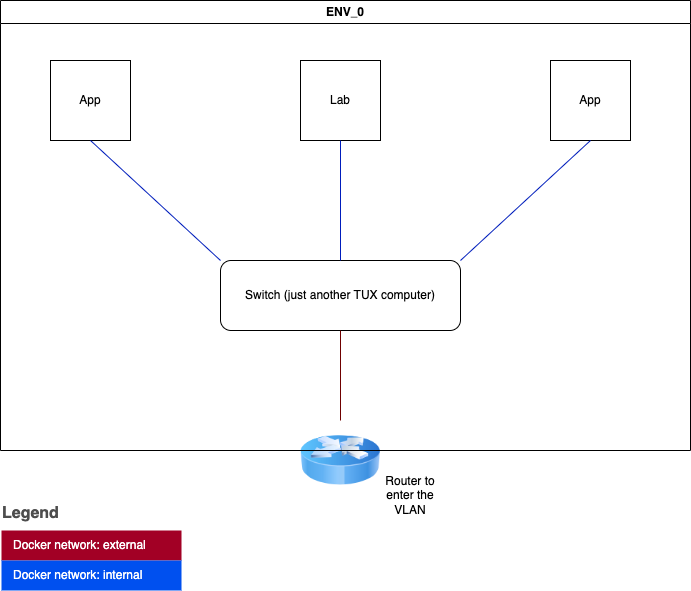

The diagram above was exported from draw.io. Its source (the exported page's mxGraphModel, read from the mxfile embedded in the PNG):
<mxGraphModel dx="536" dy="547" grid="1" gridSize="10" guides="1" tooltips="1" connect="1" arrows="1" fold="1" page="1" pageScale="1" pageWidth="827" pageHeight="1169" math="0" shadow="0">
  <root>
    <mxCell id="0" />
    <mxCell id="1" parent="0" />
    <mxCell id="2" value="" style="whiteSpace=wrap;html=1;aspect=fixed;" parent="1" vertex="1">
      <mxGeometry x="90" y="80" width="80" height="80" as="geometry" />
    </mxCell>
    <mxCell id="3" value="" style="whiteSpace=wrap;html=1;aspect=fixed;" parent="1" vertex="1">
      <mxGeometry x="340" y="80" width="80" height="80" as="geometry" />
    </mxCell>
    <mxCell id="4" value="" style="whiteSpace=wrap;html=1;aspect=fixed;" parent="1" vertex="1">
      <mxGeometry x="590" y="80" width="80" height="80" as="geometry" />
    </mxCell>
    <mxCell id="5" value="App" style="text;html=1;strokeColor=none;fillColor=none;align=center;verticalAlign=middle;whiteSpace=wrap;rounded=0;" parent="1" vertex="1">
      <mxGeometry x="100" y="105" width="60" height="30" as="geometry" />
    </mxCell>
    <mxCell id="6" value="Lab" style="text;html=1;strokeColor=none;fillColor=none;align=center;verticalAlign=middle;whiteSpace=wrap;rounded=0;" parent="1" vertex="1">
      <mxGeometry x="350" y="105" width="60" height="30" as="geometry" />
    </mxCell>
    <mxCell id="7" value="App" style="text;html=1;strokeColor=none;fillColor=none;align=center;verticalAlign=middle;whiteSpace=wrap;rounded=0;" parent="1" vertex="1">
      <mxGeometry x="600" y="105" width="60" height="30" as="geometry" />
    </mxCell>
    <mxCell id="8" value="Switch (just another TUX computer)" style="rounded=1;whiteSpace=wrap;html=1;" parent="1" vertex="1">
      <mxGeometry x="260" y="280" width="240" height="70" as="geometry" />
    </mxCell>
    <mxCell id="9" value="" style="endArrow=none;html=1;exitX=0;exitY=0;exitDx=0;exitDy=0;entryX=0.5;entryY=1;entryDx=0;entryDy=0;fillColor=#0050ef;strokeColor=#001DBC;" parent="1" source="8" target="2" edge="1">
      <mxGeometry width="50" height="50" relative="1" as="geometry">
        <mxPoint x="330" y="280" as="sourcePoint" />
        <mxPoint x="380" y="230" as="targetPoint" />
      </mxGeometry>
    </mxCell>
    <mxCell id="10" value="" style="endArrow=none;html=1;exitX=0.5;exitY=0;exitDx=0;exitDy=0;entryX=0.5;entryY=1;entryDx=0;entryDy=0;fillColor=#0050ef;strokeColor=#001DBC;" parent="1" source="8" target="3" edge="1">
      <mxGeometry width="50" height="50" relative="1" as="geometry">
        <mxPoint x="330" y="280" as="sourcePoint" />
        <mxPoint x="380" y="230" as="targetPoint" />
      </mxGeometry>
    </mxCell>
    <mxCell id="11" value="" style="endArrow=none;html=1;exitX=1;exitY=0;exitDx=0;exitDy=0;entryX=0.5;entryY=1;entryDx=0;entryDy=0;fillColor=#0050ef;strokeColor=#001DBC;" parent="1" source="8" target="4" edge="1">
      <mxGeometry width="50" height="50" relative="1" as="geometry">
        <mxPoint x="530" y="250" as="sourcePoint" />
        <mxPoint x="580" y="200" as="targetPoint" />
      </mxGeometry>
    </mxCell>
    <mxCell id="12" value="" style="image;html=1;image=img/lib/clip_art/networking/Router_Icon_128x128.png" parent="1" vertex="1">
      <mxGeometry x="340" y="440" width="80" height="80" as="geometry" />
    </mxCell>
    <mxCell id="13" value="" style="endArrow=none;html=1;exitX=0.5;exitY=0;exitDx=0;exitDy=0;entryX=0.5;entryY=1;entryDx=0;entryDy=0;fillColor=#a20025;strokeColor=#6F0000;" parent="1" source="12" target="8" edge="1">
      <mxGeometry width="50" height="50" relative="1" as="geometry">
        <mxPoint x="370" y="410" as="sourcePoint" />
        <mxPoint x="420" y="360" as="targetPoint" />
      </mxGeometry>
    </mxCell>
    <mxCell id="14" value="Legend" style="align=left;fontSize=16;fontStyle=1;strokeColor=none;fillColor=none;fontColor=#4D4D4D;spacingTop=-8;resizable=0;" parent="1" vertex="1">
      <mxGeometry x="40" y="520" width="180" height="30" as="geometry" />
    </mxCell>
    <mxCell id="15" value="" style="shape=table;html=1;whiteSpace=wrap;startSize=0;container=1;collapsible=0;childLayout=tableLayout;fillColor=none;align=left;spacingLeft=10;strokeColor=none;rounded=1;arcSize=11;fontColor=#FFFFFF;resizable=0;points=[[0.25,0,0],[0.5,0,0],[0.75,0,0],[1,0.25,0],[1,0.5,0],[1,0.75,0],[0.75,1,0],[0.5,1,0],[0.25,1,0],[0,0.75,0],[0,0.5,0],[0,0.25,0]];" parent="1" vertex="1">
      <mxGeometry x="41" y="550" width="180" height="60" as="geometry" />
    </mxCell>
    <mxCell id="16" value="Docker network: external" style="shape=partialRectangle;html=1;whiteSpace=wrap;connectable=0;fillColor=#a20025;top=0;left=0;bottom=0;right=0;overflow=hidden;pointerEvents=1;align=left;spacingLeft=10;strokeColor=#6F0000;fontColor=#ffffff;" parent="15" vertex="1">
      <mxGeometry width="180" height="30" as="geometry" />
    </mxCell>
    <mxCell id="17" value="Docker network: internal" style="shape=partialRectangle;html=1;whiteSpace=wrap;connectable=0;fillColor=#0050ef;top=0;left=0;bottom=0;right=0;overflow=hidden;pointerEvents=1;align=left;spacingLeft=10;fontColor=#ffffff;strokeColor=#001DBC;" parent="15" vertex="1">
      <mxGeometry y="30" width="180" height="30" as="geometry" />
    </mxCell>
    <mxCell id="22" value="Router to enter the VLAN" style="text;html=1;strokeColor=none;fillColor=none;align=center;verticalAlign=middle;whiteSpace=wrap;rounded=0;" parent="1" vertex="1">
      <mxGeometry x="420" y="500" width="60" height="30" as="geometry" />
    </mxCell>
    <mxCell id="23" value="ENV_0" style="swimlane;whiteSpace=wrap;html=1;" parent="1" vertex="1">
      <mxGeometry x="40" y="20" width="690" height="450" as="geometry" />
    </mxCell>
  </root>
</mxGraphModel>